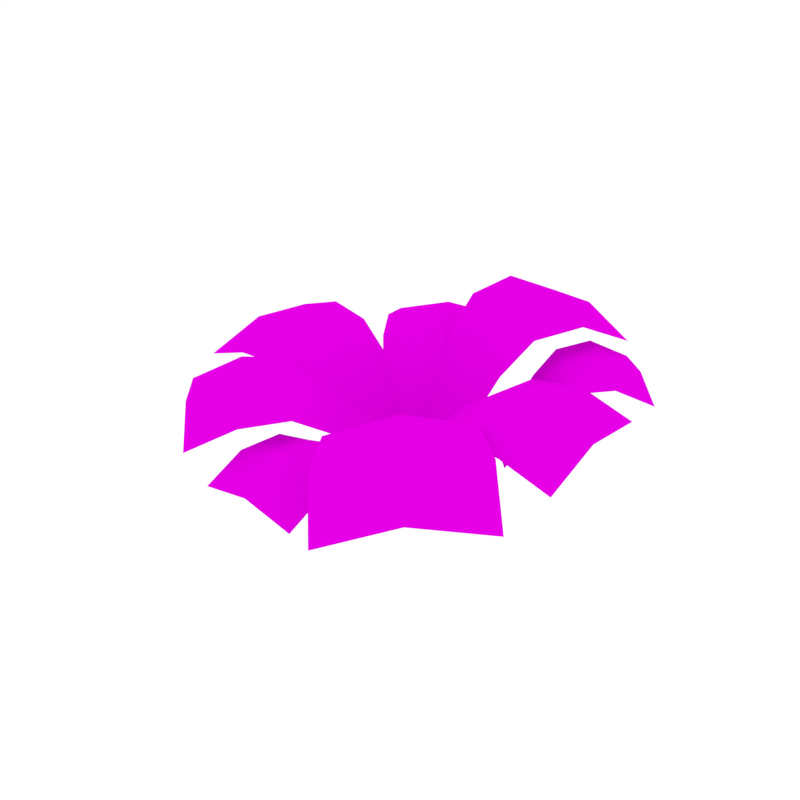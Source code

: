 # Source: Plant_2.blend  (saved by Blender 2.79.0; exported with 4.5.12 LTS)
import bpy
from mathutils import Matrix  # noqa: F401  (used for matrix-valued properties, if any)

bpy.ops.wm.read_factory_settings(use_empty=True)
scene = bpy.context.scene
scene.name = 'Scene'

# ---- collections
col_collection_1 = bpy.data.collections.new('Collection 1'); scene.collection.children.link(col_collection_1)

# ---- images (referenced by path relative to the original .blend; pixels are not part of the script)
import os
ASSET_DIR = os.environ.get("B2B_ASSET_DIR", "")  # directory of the original .blend (textures are referenced by path, not embedded)
HERE = os.path.dirname(os.path.abspath(__file__))  # packed textures are extracted next to this script under _unpacked/

def load_image(name, relpath, width, height, colorspace="sRGB"):
    """Load a texture the original file referenced (path relative to the .blend, or extracted next to this script)."""
    p = next((c for c in (os.path.join(HERE, relpath), os.path.join(ASSET_DIR, relpath)) if relpath and os.path.exists(c)), "")
    if p:
        img = bpy.data.images.load(p, check_existing=True)
        img.name = name
    else:  # same state as the original file: an image datablock whose file is absent (Cycles renders it pink)
        img = bpy.data.images.new(name, width, height)
        img.source = "FILE"
        img.filepath = "//" + (relpath or name)
    img.colorspace_settings.name = colorspace
    return img
img_flowers_png_001 = load_image('Flowers.png.001', 'Flowers.png', 1024, 1024, 'sRGB')

# ---- materials (node trees are filled in below, after node groups)
mat_flowers = bpy.data.materials.new('Flowers')
mat_flowers.alpha_threshold = 0.0
mat_flowers.roughness = 0.5
mat_flowers.specular_intensity = 0.0

# ---- material node trees
mat_flowers.use_nodes = True; mat_flowers.node_tree.nodes.clear()
_N = mat_flowers.node_tree.nodes; _L = mat_flowers.node_tree.links
n0 = _N.new('ShaderNodeOutputMaterial'); n0.name = 'Material Output'; n0.location = (1200, 880)
n0.label = 'Material Out'
n1 = _N.new('ShaderNodeAddShader'); n1.name = 'Add Shader'; n1.location = (1000, 880)
n1.label = 'Shader Add Refl'
n2 = _N.new('ShaderNodeAddShader'); n2.name = 'Add Shader.001'; n2.location = (800, 880)
n2.label = 'Shader Add Spec'
n3 = _N.new('ShaderNodeBsdfRefraction'); n3.name = 'Refraction BSDF'; n3.location = (1200, 220)
n3.label = 'Refl BSDF'
n3.mute = True
n4 = _N.new('ShaderNodeMix'); n4.name = 'Mix'; n4.location = (1000, 220)
n4.label = 'Mix Color/Refl'
n4.data_type = 'RGBA'
n4.blend_type = 'MULTIPLY'
n4.inputs[0].default_value = 1.0
n4.inputs[6].default_value = (0.8, 0.8, 0.8, 1.0)
n4.inputs[7].default_value = (0.0, 0.0, 0.0, 0.0)
n5 = _N.new('ShaderNodeMixShader'); n5.name = 'Mix Shader'; n5.location = (600, 880)
n5.label = 'Shader Mix Alpha'
n6 = _N.new('ShaderNodeBsdfTransparent'); n6.name = 'Transparent BSDF'; n6.location = (400, 880)
n6.label = 'Alpha BSDF'
n7 = _N.new('ShaderNodeMix'); n7.name = 'Mix.001'; n7.location = (200, 1100)
n7.label = 'Mix Color/Alpha'
n7.data_type = 'RGBA'
n7.blend_type = 'MULTIPLY'
n7.inputs[0].default_value = 1.0
n7.inputs[6].default_value = (1.0, 1.0, 1.0, 1.0)
n8 = _N.new('ShaderNodeBsdfDiffuse'); n8.name = 'Diffuse BSDF'; n8.location = (400, 660)
n8.label = 'Diff BSDF'
n9 = _N.new('ShaderNodeMix'); n9.name = 'Mix.002'; n9.location = (200, 660)
n9.label = 'Mix Color/Diffuse'
n9.data_type = 'RGBA'
n9.blend_type = 'MULTIPLY'
n9.inputs[0].default_value = 1.0
n9.inputs[6].default_value = (0.8, 0.8, 0.8, 1.0)
n10 = _N.new('ShaderNodeBsdfAnisotropic'); n10.name = 'Glossy BSDF'; n10.location = (400, 220)
n10.label = 'Spec BSDF'
n10.mute = True
n10.distribution = 'GGX'
n11 = _N.new('ShaderNodeMix'); n11.name = 'Mix.003'; n11.location = (200, 220)
n11.label = 'Mix Color/Spec'
n11.data_type = 'RGBA'
n11.blend_type = 'MULTIPLY'
n11.inputs[0].default_value = 1.0
n11.inputs[6].default_value = (0.0, 0.0, 0.0, 1.0)
n11.inputs[7].default_value = (0.0, 0.0, 0.0, 1.0)
n12 = _N.new('ShaderNodeMix'); n12.name = 'Mix.004'; n12.location = (200, 0)
n12.label = 'Mix Color/Hardness'
n12.data_type = 'RGBA'
n12.blend_type = 'MULTIPLY'
n12.inputs[0].default_value = 1.0
n12.inputs[6].default_value = (0.0, 0.0, 0.0, 0.0)
n12.inputs[7].default_value = (1.0, 1.0, 1.0, 1.0)
n13 = _N.new('ShaderNodeNormalMap'); n13.name = 'Normal Map'; n13.location = (200, 440)
n13.label = 'Normal/Map'
n13.mute = True
n14 = _N.new('ShaderNodeMix'); n14.name = 'Mix.005'; n14.location = (1000, 660)
n14.label = 'Bump/Map'
n14.mute = True
n14.data_type = 'RGBA'
n14.blend_type = 'MULTIPLY'
n14.inputs[0].default_value = 1.0
n14.inputs[6].default_value = (1.0, 1.0, 1.0, 1.0)
n14.inputs[7].default_value = (0.0, 0.0, 0.0, 1.0)
n15 = _N.new('ShaderNodeTexCoord'); n15.name = 'Texture Coordinate'; n15.location = (-600, 660)
n15.label = 'Texture Coords'
n16 = _N.new('ShaderNodeTexImage'); n16.name = 'Image Texture'; n16.location = (0, 660)
n16.width = 140
n16.image = img_flowers_png_001
n17 = _N.new('ShaderNodeDisplacement'); n17.name = 'Displacement'; n17.location = (0, 0)
n17.inputs[1].default_value = 0.0
n17.inputs[2].default_value = 0.1
n18 = _N.new('ShaderNodeMath'); n18.name = 'Math'; n18.location = (0, 0)
n18.operation = 'POWER'
_L.new(n1.outputs[0], n0.inputs[0])
_L.new(n2.outputs[0], n1.inputs[0])
_L.new(n3.outputs[0], n1.inputs[1])
_L.new(n4.outputs[2], n3.inputs[0])
_L.new(n5.outputs[0], n2.inputs[0])
_L.new(n6.outputs[0], n5.inputs[1])
_L.new(n7.outputs[2], n5.inputs[0])
_L.new(n8.outputs[0], n5.inputs[2])
_L.new(n9.outputs[2], n8.inputs[0])
_L.new(n10.outputs[0], n2.inputs[1])
_L.new(n11.outputs[2], n10.inputs[0])
_L.new(n13.outputs[0], n8.inputs[2])
_L.new(n13.outputs[0], n10.inputs[4])
_L.new(n13.outputs[0], n3.inputs[3])
_L.new(n16.outputs[0], n9.inputs[7])
_L.new(n16.outputs[1], n7.inputs[7])
_L.new(n14.outputs[2], n17.inputs[0])
_L.new(n17.outputs[0], n0.inputs[2])
_L.new(n12.outputs[2], n18.inputs[0])
_L.new(n18.outputs[0], n10.inputs[1])
n0.is_active_output = True

# ---- world
world_world = bpy.data.worlds.new('World'); scene.world = world_world
world_world.color = (1.0, 1.0, 1.0)
world_world.use_sun_shadow = False
world_world.sun_shadow_jitter_overblur = 0.0
world_world.cycles.sampling_method = 'NONE'
world_world.cycles.sample_map_resolution = 256

# ---- meshes
me_plane_042 = bpy.data.meshes.new('Plane.042')
me_plane_042.from_pydata([(0.691, -0.218, 0.193), (0.691, 0.2175, 0.193), (0.05299, -0.1419, -0.03194), (0.05299, 0.1413, -0.03194), (0.1457, 0.1413, 0.06184), (0.1457, -0.1419, 0.06184), (0.6907, -0.0002925, 0.2393), (0.04252, -0.0002924, 0.01318), (0.1352, -0.0002924, 0.107), (0.5202, -0.218, 0.254), (0.3586, -0.1927, 0.2448), (0.3586, 0.1921, 0.2448), (0.5202, 0.2175, 0.254), (0.3561, -0.0002925, 0.2899), (0.5199, -0.0002925, 0.3003), (0.249, -0.1673, 0.1669), (0.2425, -0.0002925, 0.212), (0.249, 0.1667, 0.1669), (-0.6364, -0.3312, 0.193), (-0.33, -0.6407, 0.193), (-0.1295, 0.06353, -0.03194), (0.06974, -0.1377, -0.03194), (0.003866, -0.2029, 0.06184), (-0.1954, -0.001705, 0.06184), (-0.483, -0.4858, 0.2393), (-0.02243, -0.02971, 0.01318), (-0.08831, -0.09494, 0.107), (-0.515, -0.2111, 0.254), (-0.3825, -0.1154, 0.2448), (-0.1117, -0.3889, 0.2448), (-0.2086, -0.5205, 0.254), (-0.2453, -0.2504, 0.2899), (-0.3617, -0.3656, 0.3003), (-0.2867, -0.05633, 0.1669), (-0.1645, -0.1704, 0.212), (-0.05165, -0.2937, 0.1669), (-0.6791, 0.2525, 0.193), (-0.701, -0.1824, 0.193), (-0.04578, 0.1444, -0.03194), (-0.06003, -0.1384, -0.03194), (-0.1526, -0.1338, 0.06184), (-0.1384, 0.149, 0.06184), (-0.6898, 0.03505, 0.2393), (-0.04245, 0.002431, 0.01318), (-0.135, 0.007096, 0.107), (-0.5085, 0.2439, 0.254), (-0.3485, 0.2105, 0.2448), (-0.3678, -0.1739, 0.2448), (-0.5304, -0.191, 0.254), (-0.3557, 0.01821, 0.2899), (-0.5192, 0.02645, 0.3003), (-0.2403, 0.1796, 0.1669), (-0.2422, 0.01249, 0.212), (-0.2571, -0.154, 0.1669), (-0.06221, 0.6009, 0.1609), (-0.3954, 0.4565, 0.1609), (0.09097, 0.08756, -0.02663), (-0.1256, -0.006292, -0.02663), (-0.1564, 0.06463, 0.05156), (0.06024, 0.1585, 0.05156), (-0.2287, 0.5285, 0.1996), (-0.01387, 0.03262, 0.01099), (-0.0446, 0.1036, 0.08918), (-0.005598, 0.4702, 0.2118), (0.02857, 0.3382, 0.2041), (-0.2659, 0.2107, 0.2041), (-0.3388, 0.3259, 0.2118), (-0.1178, 0.2725, 0.2417), (-0.1721, 0.3978, 0.2504), (0.04545, 0.246, 0.1392), (-0.08016, 0.1856, 0.1768), (-0.2101, 0.1352, 0.1392), (-0.2349, -0.6478, 0.1142), (0.1283, -0.6692, 0.1142), (-0.1399, -0.1195, -0.07374), (0.0962, -0.1335, -0.07374), (0.09163, -0.2108, 0.004605), (-0.1445, -0.1968, 0.004605), (-0.05327, -0.6583, 0.1529), (-0.02135, -0.1178, -0.03604), (-0.02591, -0.1951, 0.0423), (-0.2265, -0.5054, 0.1651), (-0.1974, -0.3719, 0.1574), (0.1236, -0.3909, 0.1574), (0.1367, -0.5268, 0.1651), (-0.03679, -0.3793, 0.1951), (-0.04486, -0.5159, 0.2038), (-0.1708, -0.2817, 0.09237), (-0.0312, -0.2846, 0.1301), (0.1077, -0.2982, 0.09237), (0.6952, 0.3447, 0.1771), (0.4743, 0.5628, 0.1771), (0.3371, 0.05931, -0.02276), (0.1935, 0.2011, -0.02276), (0.2399, 0.2481, 0.05768), (0.3835, 0.1063, 0.05768), (0.5846, 0.4536, 0.2101), (0.26, 0.1249, 0.009397), (0.3065, 0.1719, 0.08951), (0.6097, 0.2581, 0.2509), (0.5159, 0.1888, 0.2443), (0.3208, 0.3816, 0.2443), (0.3888, 0.4762, 0.2509), (0.4171, 0.2839, 0.2765), (0.4991, 0.367, 0.2839), (0.4481, 0.146, 0.1697), (0.3602, 0.2263, 0.2017), (0.2788, 0.3133, 0.1697), (0.4898, 0.5392, 0.2485), (0.09317, 0.7191, 0.2485), (0.1568, -0.01036, -0.03194), (-0.101, 0.1066, -0.03194), (-0.06272, 0.191, 0.08093), (0.1951, 0.07407, 0.08093), (0.2914, 0.6289, 0.2948), (0.02358, 0.0386, 0.01318), (0.06188, 0.123, 0.1256), (0.4192, 0.3836, 0.3521), (0.3294, 0.247, 0.3428), (-0.02107, 0.406, 0.3428), (0.02261, 0.5635, 0.3521), (0.1531, 0.3242, 0.388), (0.2208, 0.4733, 0.3984), (0.261, 0.1577, 0.2381), (0.1062, 0.2207, 0.283), (-0.0432, 0.2956, 0.2381), (0.3065, -0.7638, 0.2067), (0.6908, -0.4362, 0.2067), (-0.1062, -0.1435, -0.08126), (0.1437, 0.06949, -0.08126), (0.2134, -0.01232, 0.03197), (-0.03643, -0.2253, 0.03197), (0.4984, -0.5998, 0.2605), (0.0109, -0.02775, -0.02894), (0.08063, -0.1096, 0.08407), (0.178, -0.613, 0.3097), (0.07884, -0.4514, 0.299), (0.4185, -0.162, 0.299), (0.5623, -0.2855, 0.3097), (0.2468, -0.3045, 0.3514), (0.37, -0.449, 0.3634), (0.01883, -0.3356, 0.1879), (0.1613, -0.2042, 0.24), (0.3136, -0.08436, 0.1879)], [], [(16, 13, 11, 17), (7, 8, 4, 3), (2, 5, 8, 7), (14, 6, 1, 12), (15, 10, 13, 16), (14, 12, 11, 13), (9, 14, 13, 10), (9, 0, 6, 14), (5, 15, 16, 8), (8, 16, 17, 4), (34, 31, 29, 35), (25, 26, 22, 21), (20, 23, 26, 25), (32, 24, 19, 30), (33, 28, 31, 34), (32, 30, 29, 31), (27, 32, 31, 28), (27, 18, 24, 32), (23, 33, 34, 26), (26, 34, 35, 22), (52, 49, 47, 53), (43, 44, 40, 39), (38, 41, 44, 43), (50, 42, 37, 48), (51, 46, 49, 52), (50, 48, 47, 49), (45, 50, 49, 46), (45, 36, 42, 50), (41, 51, 52, 44), (44, 52, 53, 40), (70, 67, 65, 71), (61, 62, 58, 57), (56, 59, 62, 61), (68, 60, 55, 66), (69, 64, 67, 70), (68, 66, 65, 67), (63, 68, 67, 64), (63, 54, 60, 68), (59, 69, 70, 62), (62, 70, 71, 58), (88, 85, 83, 89), (79, 80, 76, 75), (74, 77, 80, 79), (86, 78, 73, 84), (87, 82, 85, 88), (86, 84, 83, 85), (81, 86, 85, 82), (81, 72, 78, 86), (77, 87, 88, 80), (80, 88, 89, 76), (106, 103, 101, 107), (97, 98, 94, 93), (92, 95, 98, 97), (104, 96, 91, 102), (105, 100, 103, 106), (104, 102, 101, 103), (99, 104, 103, 100), (99, 90, 96, 104), (95, 105, 106, 98), (98, 106, 107, 94), (124, 121, 119, 125), (115, 116, 112, 111), (110, 113, 116, 115), (122, 114, 109, 120), (123, 118, 121, 124), (122, 120, 119, 121), (117, 122, 121, 118), (117, 108, 114, 122), (113, 123, 124, 116), (116, 124, 125, 112), (142, 139, 137, 143), (133, 134, 130, 129), (128, 131, 134, 133), (140, 132, 127, 138), (141, 136, 139, 142), (140, 138, 137, 139), (135, 140, 139, 136), (135, 126, 132, 140), (131, 141, 142, 134), (134, 142, 143, 130)])
me_plane_042.polygons.foreach_set('use_smooth', [True] * 80)
_uv = me_plane_042.uv_layers.new(name='UVMap')
_uv.uv.foreach_set('vector', [0.5058, 0.1115, 0.5267, 0.1115, 0.5274, 0.2141, 0.5061, 0.2141, 0.421, 0.1115, 0.4848, 0.1115, 0.4848, 0.2141, 0.421, 0.2141, 0.421, 0.008973, 0.4848, 0.008973, 0.4848, 0.1115, 0.421, 0.1115, 0.5906, 0.1115, 0.6761, 0.1115, 0.6761, 0.2141, 0.5906, 0.2141, 0.5061, 0.008973, 0.5274, 0.008973, 0.5267, 0.1115, 0.5058, 0.1115, 0.5906, 0.1115, 0.5906, 0.2141, 0.5274, 0.2141, 0.5267, 0.1115, 0.5906, 0.008973, 0.5906, 0.1115, 0.5267, 0.1115, 0.5274, 0.008973, 0.5906, 0.008973, 0.6761, 0.008973, 0.6761, 0.1115, 0.5906, 0.1115, 0.4848, 0.008973, 0.5061, 0.008973, 0.5058, 0.1115, 0.4848, 0.1115, 0.4848, 0.1115, 0.5058, 0.1115, 0.5061, 0.2141, 0.4848, 0.2141, 0.5058, 0.1115, 0.5267, 0.1115, 0.5274, 0.2141, 0.5061, 0.2141, 0.421, 0.1115, 0.4848, 0.1115, 0.4848, 0.2141, 0.421, 0.2141, 0.421, 0.008973, 0.4848, 0.008973, 0.4848, 0.1115, 0.421, 0.1115, 0.5906, 0.1115, 0.6761, 0.1115, 0.6761, 0.2141, 0.5906, 0.2141, 0.5061, 0.008973, 0.5274, 0.008973, 0.5267, 0.1115, 0.5058, 0.1115, 0.5906, 0.1115, 0.5906, 0.2141, 0.5274, 0.2141, 0.5267, 0.1115, 0.5906, 0.008973, 0.5906, 0.1115, 0.5267, 0.1115, 0.5274, 0.008973, 0.5906, 0.008973, 0.6761, 0.008973, 0.6761, 0.1115, 0.5906, 0.1115, 0.4848, 0.008973, 0.5061, 0.008973, 0.5058, 0.1115, 0.4848, 0.1115, 0.4848, 0.1115, 0.5058, 0.1115, 0.5061, 0.2141, 0.4848, 0.2141, 0.5058, 0.1115, 0.5267, 0.1115, 0.5274, 0.2141, 0.5061, 0.2141, 0.421, 0.1115, 0.4848, 0.1115, 0.4848, 0.2141, 0.421, 0.2141, 0.421, 0.008973, 0.4848, 0.008973, 0.4848, 0.1115, 0.421, 0.1115, 0.5906, 0.1115, 0.6761, 0.1115, 0.6761, 0.2141, 0.5906, 0.2141, 0.5061, 0.008973, 0.5274, 0.008973, 0.5267, 0.1115, 0.5058, 0.1115, 0.5906, 0.1115, 0.5906, 0.2141, 0.5274, 0.2141, 0.5267, 0.1115, 0.5906, 0.008973, 0.5906, 0.1115, 0.5267, 0.1115, 0.5274, 0.008973, 0.5906, 0.008973, 0.6761, 0.008973, 0.6761, 0.1115, 0.5906, 0.1115, 0.4848, 0.008973, 0.5061, 0.008973, 0.5058, 0.1115, 0.4848, 0.1115, 0.4848, 0.1115, 0.5058, 0.1115, 0.5061, 0.2141, 0.4848, 0.2141, 0.5058, 0.1115, 0.5267, 0.1115, 0.5274, 0.2141, 0.5061, 0.2141, 0.421, 0.1115, 0.4848, 0.1115, 0.4848, 0.2141, 0.421, 0.2141, 0.421, 0.008973, 0.4848, 0.008973, 0.4848, 0.1115, 0.421, 0.1115, 0.5906, 0.1115, 0.6761, 0.1115, 0.6761, 0.2141, 0.5906, 0.2141, 0.5061, 0.008973, 0.5274, 0.008973, 0.5267, 0.1115, 0.5058, 0.1115, 0.5906, 0.1115, 0.5906, 0.2141, 0.5274, 0.2141, 0.5267, 0.1115, 0.5906, 0.008973, 0.5906, 0.1115, 0.5267, 0.1115, 0.5274, 0.008973, 0.5906, 0.008973, 0.6761, 0.008973, 0.6761, 0.1115, 0.5906, 0.1115, 0.4848, 0.008973, 0.5061, 0.008973, 0.5058, 0.1115, 0.4848, 0.1115, 0.4848, 0.1115, 0.5058, 0.1115, 0.5061, 0.2141, 0.4848, 0.2141, 0.5058, 0.1115, 0.5267, 0.1115, 0.5274, 0.2141, 0.5061, 0.2141, 0.421, 0.1115, 0.4848, 0.1115, 0.4848, 0.2141, 0.421, 0.2141, 0.421, 0.008973, 0.4848, 0.008973, 0.4848, 0.1115, 0.421, 0.1115, 0.5906, 0.1115, 0.6761, 0.1115, 0.6761, 0.2141, 0.5906, 0.2141, 0.5061, 0.008973, 0.5274, 0.008973, 0.5267, 0.1115, 0.5058, 0.1115, 0.5906, 0.1115, 0.5906, 0.2141, 0.5274, 0.2141, 0.5267, 0.1115, 0.5906, 0.008973, 0.5906, 0.1115, 0.5267, 0.1115, 0.5274, 0.008973, 0.5906, 0.008973, 0.6761, 0.008973, 0.6761, 0.1115, 0.5906, 0.1115, 0.4848, 0.008973, 0.5061, 0.008973, 0.5058, 0.1115, 0.4848, 0.1115, 0.4848, 0.1115, 0.5058, 0.1115, 0.5061, 0.2141, 0.4848, 0.2141, 0.5058, 0.1115, 0.5267, 0.1115, 0.5274, 0.2141, 0.5061, 0.2141, 0.421, 0.1115, 0.4848, 0.1115, 0.4848, 0.2141, 0.421, 0.2141, 0.421, 0.008973, 0.4848, 0.008973, 0.4848, 0.1115, 0.421, 0.1115, 0.5906, 0.1115, 0.6761, 0.1115, 0.6761, 0.2141, 0.5906, 0.2141, 0.5061, 0.008973, 0.5274, 0.008973, 0.5267, 0.1115, 0.5058, 0.1115, 0.5906, 0.1115, 0.5906, 0.2141, 0.5274, 0.2141, 0.5267, 0.1115, 0.5906, 0.008973, 0.5906, 0.1115, 0.5267, 0.1115, 0.5274, 0.008973, 0.5906, 0.008973, 0.6761, 0.008973, 0.6761, 0.1115, 0.5906, 0.1115, 0.4848, 0.008973, 0.5061, 0.008973, 0.5058, 0.1115, 0.4848, 0.1115, 0.4848, 0.1115, 0.5058, 0.1115, 0.5061, 0.2141, 0.4848, 0.2141, 0.5058, 0.1115, 0.5267, 0.1115, 0.5274, 0.2141, 0.5061, 0.2141, 0.421, 0.1115, 0.4848, 0.1115, 0.4848, 0.2141, 0.421, 0.2141, 0.421, 0.008973, 0.4848, 0.008973, 0.4848, 0.1115, 0.421, 0.1115, 0.5906, 0.1115, 0.6761, 0.1115, 0.6761, 0.2141, 0.5906, 0.2141, 0.5061, 0.008973, 0.5274, 0.008973, 0.5267, 0.1115, 0.5058, 0.1115, 0.5906, 0.1115, 0.5906, 0.2141, 0.5274, 0.2141, 0.5267, 0.1115, 0.5906, 0.008973, 0.5906, 0.1115, 0.5267, 0.1115, 0.5274, 0.008973, 0.5906, 0.008973, 0.6761, 0.008973, 0.6761, 0.1115, 0.5906, 0.1115, 0.4848, 0.008973, 0.5061, 0.008973, 0.5058, 0.1115, 0.4848, 0.1115, 0.4848, 0.1115, 0.5058, 0.1115, 0.5061, 0.2141, 0.4848, 0.2141, 0.5058, 0.1115, 0.5267, 0.1115, 0.5274, 0.2141, 0.5061, 0.2141, 0.421, 0.1115, 0.4848, 0.1115, 0.4848, 0.2141, 0.421, 0.2141, 0.421, 0.008973, 0.4848, 0.008973, 0.4848, 0.1115, 0.421, 0.1115, 0.5906, 0.1115, 0.6761, 0.1115, 0.6761, 0.2141, 0.5906, 0.2141, 0.5061, 0.008973, 0.5274, 0.008973, 0.5267, 0.1115, 0.5058, 0.1115, 0.5906, 0.1115, 0.5906, 0.2141, 0.5274, 0.2141, 0.5267, 0.1115, 0.5906, 0.008973, 0.5906, 0.1115, 0.5267, 0.1115, 0.5274, 0.008973, 0.5906, 0.008973, 0.6761, 0.008973, 0.6761, 0.1115, 0.5906, 0.1115, 0.4848, 0.008973, 0.5061, 0.008973, 0.5058, 0.1115, 0.4848, 0.1115, 0.4848, 0.1115, 0.5058, 0.1115, 0.5061, 0.2141, 0.4848, 0.2141])
me_plane_042.materials.append(mat_flowers)
me_plane_042.use_remesh_preserve_volume = False
me_plane_042.use_remesh_preserve_attributes = False
me_plane_042.use_mirror_vertex_groups = False
me_plane_042.update()

# ---- objects
ob_plant_2 = bpy.data.objects.new('Plant_2', me_plane_042)

# ---- transforms, parenting, visibility, modifiers, constraints
ob_plant_2.location = (0.0, 0.0, 0.0)
ob_plant_2.rotation_euler = (0.1235, -0.0, 0.0)
ob_plant_2.lineart.crease_threshold = 0.0

# ---- collection membership
col_collection_1.objects.link(ob_plant_2)

# ---- scene / render settings (as saved in the file)
scene.frame_start = 1; scene.frame_end = 250; scene.frame_set(0)
scene.render.engine = 'CYCLES'
scene.render.resolution_x = 1000
scene.render.resolution_y = 1000
scene.render.dither_intensity = 0.0
scene.cycles.samples = 200
scene.cycles.sampling_pattern = 'TABULATED_SOBOL'
scene.cycles.light_sampling_threshold = 0.0
scene.cycles.use_adaptive_sampling = False
scene.cycles.use_light_tree = False
scene.cycles.caustics_reflective = False
scene.cycles.caustics_refractive = False
scene.cycles.blur_glossy = 0.0
scene.cycles.max_bounces = 2
scene.cycles.pixel_filter_type = 'GAUSSIAN'
scene.cycles.sample_clamp_indirect = 0.0
scene.view_settings.view_transform = 'Standard'
bpy.context.view_layer.update()

# ---- added for rendering (the .blend has no active camera): camera
cam_auto = bpy.data.cameras.new('AutoCamera')
cam_auto.lens = 50.0
cam_auto.sensor_width = 36.0
cam_auto.clip_end = 1000.0
ob_auto_camera = bpy.data.objects.new('AutoCamera', cam_auto)
scene.collection.objects.link(ob_auto_camera)
ob_auto_camera.location = (2.00849, -2.45539, 1.76372)
ob_auto_camera.rotation_euler = (1.09748, -7.21219e-08, 0.694738)
scene.camera = ob_auto_camera
bpy.context.view_layer.update()
